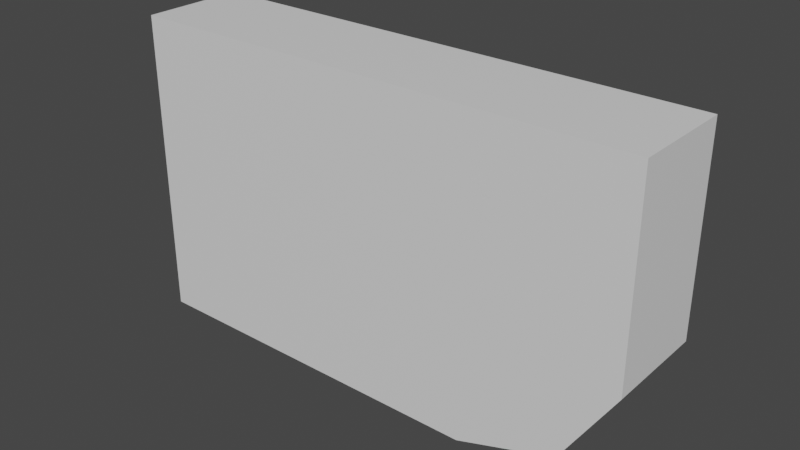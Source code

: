 # Source: model-vfx-player-plasma-projectile.blend  (saved by Blender 3.1.7; exported with 4.5.12 LTS)
import bpy
from mathutils import Matrix  # noqa: F401  (used for matrix-valued properties, if any)

bpy.ops.wm.read_factory_settings(use_empty=True)
scene = bpy.context.scene
scene.name = 'Scene'

# ---- collections
col_collection = bpy.data.collections.new('Collection'); scene.collection.children.link(col_collection)

# ---- materials (node trees are filled in below, after node groups)
mat_material_emissive = bpy.data.materials.new('material_emissive')
mat_material_emissive.use_transparent_shadow = False

# ---- material node trees
mat_material_emissive.use_nodes = True; mat_material_emissive.node_tree.nodes.clear()
_N = mat_material_emissive.node_tree.nodes; _L = mat_material_emissive.node_tree.links
n0 = _N.new('ShaderNodeBsdfPrincipled'); n0.name = 'Principled BSDF'; n0.location = (10, 300)
n0.distribution = 'GGX'
n0.subsurface_method = 'RANDOM_WALK_SKIN'
n0.inputs[3].default_value = 1.45
n0.inputs[27].default_value = (0.0, 0.0, 0.0, 1.0)
n0.inputs[28].default_value = 1.0
n1 = _N.new('ShaderNodeOutputMaterial'); n1.name = 'Material Output'; n1.location = (300, 300)
_L.new(n0.outputs[0], n1.inputs[0])
n1.is_active_output = True

# ---- world
world_world = bpy.data.worlds.new('World'); scene.world = world_world
world_world.use_nodes = True; world_world.node_tree.nodes.clear()
_N = world_world.node_tree.nodes; _L = world_world.node_tree.links
n0 = _N.new('ShaderNodeOutputWorld'); n0.name = 'World Output'; n0.location = (300, 300)
n1 = _N.new('ShaderNodeBackground'); n1.name = 'Background'; n1.location = (10, 300)
n1.inputs[0].default_value = (0.05088, 0.05088, 0.05088, 1.0)
_L.new(n1.outputs[0], n0.inputs[0])
n0.is_active_output = True
world_world.color = (0.05088, 0.05088, 0.05088)
world_world.use_sun_shadow = False
world_world.sun_shadow_jitter_overblur = 0.0

# ---- meshes
me_scene = bpy.data.meshes.new('Scene')
me_scene.from_pydata([(-0.2997, -0.05, -0.15), (0.1496, -0.05, -0.1188), (-0.2997, -0.05, 0.15), (0.2, -0.05, 0.15), (-0.2997, 0.05, 0.15), (0.2, 0.05, 0.15), (-0.2997, 0.05, -0.15), (0.1496, 0.05, -0.1188), (0.05339, -0.05, -0.15), (0.2, -0.05, -0.04005), (0.2, 0.05, -0.04005), (0.05339, 0.05, -0.15)], [], [(5, 3, 9, 10), (4, 2, 3, 5), (8, 1, 9, 3, 2, 0), (6, 4, 5, 10, 7, 11), (8, 11, 7, 1), (8, 0, 6, 11), (1, 7, 10, 9)])
_uv = me_scene.uv_layers.new(name='UVMap')
_uv.uv.foreach_set('vector', [0.3345, 0.9665, 0.0494, 0.9665, 0.0494, 0.6754, 0.3345, 0.6754, 0.7327, 0.6841, 0.7327, 0.9692, 0.3766, 0.9692, 0.3766, 0.6841, 0.6274, 0.3405, 0.6959, 0.3701, 0.7318, 0.445, 0.7318, 0.6256, 0.3757, 0.6256, 0.3757, 0.3405, 0.9316, 0.02057, 0.9316, 0.3056, 0.5755, 0.3056, 0.5755, 0.1251, 0.6114, 0.05019, 0.68, 0.02057, 0.0494, 0.4211, 0.3345, 0.4211, 0.3345, 0.5415, 0.0494, 0.5415, 0.0494, 0.4211, 0.0494, 0.01541, 0.3345, 0.01541, 0.3345, 0.4211, 0.0494, 0.5415, 0.3345, 0.5415, 0.3345, 0.6754, 0.0494, 0.6754])
me_scene.materials.append(mat_material_emissive)
me_scene.use_remesh_fix_poles = True
me_scene.use_remesh_preserve_attributes = False
me_scene.update()
me_scene.normals_split_custom_set([tuple(v) for v in zip(*[iter([1.0, 3.92e-08, 0.0, 1.0, 3.92e-08, 0.0, 1.0, 3.92e-08, 0.0, 1.0, 3.92e-08, 0.0, 0.0, -2.98e-07, 1.0, 0.0, -2.98e-07, 1.0, 0.0, -2.98e-07, 1.0, 0.0, -2.98e-07, 1.0, -1.732e-09, -1.0, -1.672e-07, -1.732e-09, -1.0, -1.672e-07, -1.732e-09, -1.0, -1.672e-07, -1.732e-09, -1.0, -1.672e-07, -1.732e-09, -1.0, -1.672e-07, -1.732e-09, -1.0, -1.672e-07, 1.732e-09, 1.0, 1.832e-07, 1.732e-09, 1.0, 1.832e-07, 1.732e-09, 1.0, 1.832e-07, 1.732e-09, 1.0, 1.832e-07, 1.732e-09, 1.0, 1.832e-07, 1.732e-09, 1.0, 1.832e-07, 0.3082, 2.204e-07, -0.9513, 0.3082, 2.204e-07, -0.9513, 0.3082, 2.204e-07, -0.9513, 0.3082, 2.204e-07, -0.9513, 0.0, 2.98e-07, -1.0, 0.0, 2.98e-07, -1.0, 0.0, 2.98e-07, -1.0, 0.0, 2.98e-07, -1.0, 0.8424, 1.195e-07, -0.5389, 0.8424, 1.195e-07, -0.5389, 0.8424, 1.195e-07, -0.5389, 0.8424, 1.195e-07, -0.5389])] * 3)])

# ---- objects
ob_vfx_plasma_projectile = bpy.data.objects.new('vfx_plasma_projectile', me_scene)

# ---- transforms, parenting, visibility, modifiers, constraints
ob_vfx_plasma_projectile.location = (0.0, 0.0, 0.0)
ob_vfx_plasma_projectile.color = (0.8, 0.8, 0.8, 1.0)

# ---- collection membership
col_collection.objects.link(ob_vfx_plasma_projectile)

# ---- scene / render settings (as saved in the file)
scene.frame_start = 1; scene.frame_end = 250; scene.frame_set(0)
scene.render.engine = 'BLENDER_EEVEE_NEXT'
scene.render.fps = 25
scene.cycles.sampling_pattern = 'TABULATED_SOBOL'
scene.cycles.use_light_tree = False
scene.view_settings.view_transform = 'Filmic'
bpy.context.view_layer.update()

# ---- added for rendering (the .blend has no active camera and no usable light): camera, sun
cam_auto = bpy.data.cameras.new('AutoCamera')
cam_auto.lens = 50.0
cam_auto.sensor_width = 36.0
cam_auto.clip_end = 1000.0
ob_auto_camera = bpy.data.objects.new('AutoCamera', cam_auto)
scene.collection.objects.link(ob_auto_camera)
ob_auto_camera.location = (0.497279, -0.656542, 0.437695)
ob_auto_camera.rotation_euler = (1.09748, -7.21219e-08, 0.694738)
scene.camera = ob_auto_camera
light_auto_sun = bpy.data.lights.new('AutoSun', 'SUN')
light_auto_sun.energy = 3.0
light_auto_sun.angle = 0.0523599
ob_auto_sun = bpy.data.objects.new('AutoSun', light_auto_sun)
scene.collection.objects.link(ob_auto_sun)
ob_auto_sun.rotation_euler = (0.872665, 0.174533, 0.523599)
bpy.context.view_layer.update()
